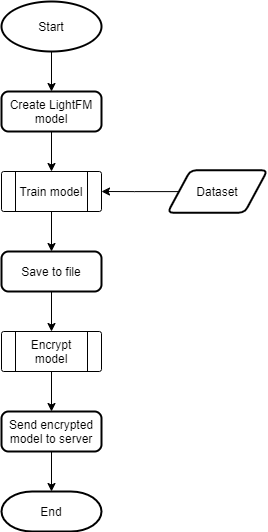

The diagram above was exported from draw.io. Its source (the exported page's mxGraphModel, read from the mxfile embedded in the PNG):
<mxGraphModel dx="1038" dy="519" grid="1" gridSize="10" guides="1" tooltips="1" connect="1" arrows="1" fold="1" page="1" pageScale="1" pageWidth="827" pageHeight="1169" math="0" shadow="0">
  <root>
    <mxCell id="JRFSs_vpxAZrv1MqEqYT-0" />
    <mxCell id="JRFSs_vpxAZrv1MqEqYT-1" parent="JRFSs_vpxAZrv1MqEqYT-0" />
    <mxCell id="P7ydelORdZYyTKQmYwi5-7" style="edgeStyle=orthogonalEdgeStyle;rounded=0;orthogonalLoop=1;jettySize=auto;html=1;startArrow=none;startFill=0;" parent="JRFSs_vpxAZrv1MqEqYT-1" source="P7ydelORdZYyTKQmYwi5-1" target="P7ydelORdZYyTKQmYwi5-11" edge="1">
      <mxGeometry relative="1" as="geometry" />
    </mxCell>
    <mxCell id="P7ydelORdZYyTKQmYwi5-1" value="Start" style="strokeWidth=2;html=1;shape=mxgraph.flowchart.start_1;whiteSpace=wrap;" parent="JRFSs_vpxAZrv1MqEqYT-1" vertex="1">
      <mxGeometry x="364" y="30" width="100" height="50" as="geometry" />
    </mxCell>
    <mxCell id="P7ydelORdZYyTKQmYwi5-3" value="End" style="strokeWidth=2;html=1;shape=mxgraph.flowchart.terminator;whiteSpace=wrap;" parent="JRFSs_vpxAZrv1MqEqYT-1" vertex="1">
      <mxGeometry x="364" y="520" width="100" height="40" as="geometry" />
    </mxCell>
    <mxCell id="P7ydelORdZYyTKQmYwi5-13" style="edgeStyle=orthogonalEdgeStyle;rounded=0;orthogonalLoop=1;jettySize=auto;html=1;startArrow=none;startFill=0;" parent="JRFSs_vpxAZrv1MqEqYT-1" source="P7ydelORdZYyTKQmYwi5-6" target="P7ydelORdZYyTKQmYwi5-9" edge="1">
      <mxGeometry relative="1" as="geometry" />
    </mxCell>
    <mxCell id="P7ydelORdZYyTKQmYwi5-6" value="Dataset" style="shape=parallelogram;html=1;strokeWidth=2;perimeter=parallelogramPerimeter;whiteSpace=wrap;rounded=1;arcSize=12;size=0.23;shadow=0;glass=0;sketch=0;fontColor=none;fillColor=#ffffff;" parent="JRFSs_vpxAZrv1MqEqYT-1" vertex="1">
      <mxGeometry x="530" y="198.75" width="100" height="42.5" as="geometry" />
    </mxCell>
    <mxCell id="5Ti0K0HLgFJ6R4AcpU_i-1" style="edgeStyle=orthogonalEdgeStyle;rounded=0;orthogonalLoop=1;jettySize=auto;html=1;startArrow=none;startFill=0;" parent="JRFSs_vpxAZrv1MqEqYT-1" source="P7ydelORdZYyTKQmYwi5-9" target="5Ti0K0HLgFJ6R4AcpU_i-0" edge="1">
      <mxGeometry relative="1" as="geometry" />
    </mxCell>
    <mxCell id="P7ydelORdZYyTKQmYwi5-9" value="Train model" style="verticalLabelPosition=middle;verticalAlign=middle;html=1;shape=process;whiteSpace=wrap;rounded=1;size=0.14;arcSize=6;sketch=0;glass=0;shadow=0;labelPosition=center;align=center;" parent="JRFSs_vpxAZrv1MqEqYT-1" vertex="1">
      <mxGeometry x="364" y="200" width="100" height="40" as="geometry" />
    </mxCell>
    <mxCell id="P7ydelORdZYyTKQmYwi5-12" style="edgeStyle=orthogonalEdgeStyle;rounded=0;orthogonalLoop=1;jettySize=auto;html=1;startArrow=none;startFill=0;" parent="JRFSs_vpxAZrv1MqEqYT-1" source="P7ydelORdZYyTKQmYwi5-11" target="P7ydelORdZYyTKQmYwi5-9" edge="1">
      <mxGeometry relative="1" as="geometry" />
    </mxCell>
    <mxCell id="P7ydelORdZYyTKQmYwi5-11" value="Create LightFM model" style="rounded=1;whiteSpace=wrap;html=1;absoluteArcSize=1;arcSize=14;strokeWidth=2;" parent="JRFSs_vpxAZrv1MqEqYT-1" vertex="1">
      <mxGeometry x="364" y="120" width="100" height="40" as="geometry" />
    </mxCell>
    <mxCell id="5Ti0K0HLgFJ6R4AcpU_i-3" style="edgeStyle=orthogonalEdgeStyle;rounded=0;orthogonalLoop=1;jettySize=auto;html=1;entryX=0.5;entryY=0;entryDx=0;entryDy=0;startArrow=none;startFill=0;" parent="JRFSs_vpxAZrv1MqEqYT-1" source="5Ti0K0HLgFJ6R4AcpU_i-0" target="5Ti0K0HLgFJ6R4AcpU_i-2" edge="1">
      <mxGeometry relative="1" as="geometry" />
    </mxCell>
    <mxCell id="5Ti0K0HLgFJ6R4AcpU_i-0" value="Save to file" style="rounded=1;whiteSpace=wrap;html=1;absoluteArcSize=1;arcSize=14;strokeWidth=2;" parent="JRFSs_vpxAZrv1MqEqYT-1" vertex="1">
      <mxGeometry x="364" y="280" width="100" height="40" as="geometry" />
    </mxCell>
    <mxCell id="5Ti0K0HLgFJ6R4AcpU_i-5" style="edgeStyle=orthogonalEdgeStyle;rounded=0;orthogonalLoop=1;jettySize=auto;html=1;startArrow=none;startFill=0;" parent="JRFSs_vpxAZrv1MqEqYT-1" source="5Ti0K0HLgFJ6R4AcpU_i-2" target="5Ti0K0HLgFJ6R4AcpU_i-4" edge="1">
      <mxGeometry relative="1" as="geometry" />
    </mxCell>
    <mxCell id="5Ti0K0HLgFJ6R4AcpU_i-2" value="Encrypt model" style="verticalLabelPosition=middle;verticalAlign=middle;html=1;shape=process;whiteSpace=wrap;rounded=1;size=0.14;arcSize=6;sketch=0;glass=0;shadow=0;labelPosition=center;align=center;" parent="JRFSs_vpxAZrv1MqEqYT-1" vertex="1">
      <mxGeometry x="364" y="360" width="100" height="40" as="geometry" />
    </mxCell>
    <mxCell id="5Ti0K0HLgFJ6R4AcpU_i-6" style="edgeStyle=orthogonalEdgeStyle;rounded=0;orthogonalLoop=1;jettySize=auto;html=1;startArrow=none;startFill=0;" parent="JRFSs_vpxAZrv1MqEqYT-1" source="5Ti0K0HLgFJ6R4AcpU_i-4" target="P7ydelORdZYyTKQmYwi5-3" edge="1">
      <mxGeometry relative="1" as="geometry" />
    </mxCell>
    <mxCell id="5Ti0K0HLgFJ6R4AcpU_i-4" value="Send encrypted model to server" style="rounded=1;whiteSpace=wrap;html=1;absoluteArcSize=1;arcSize=14;strokeWidth=2;" parent="JRFSs_vpxAZrv1MqEqYT-1" vertex="1">
      <mxGeometry x="364" y="440" width="100" height="40" as="geometry" />
    </mxCell>
  </root>
</mxGraphModel>